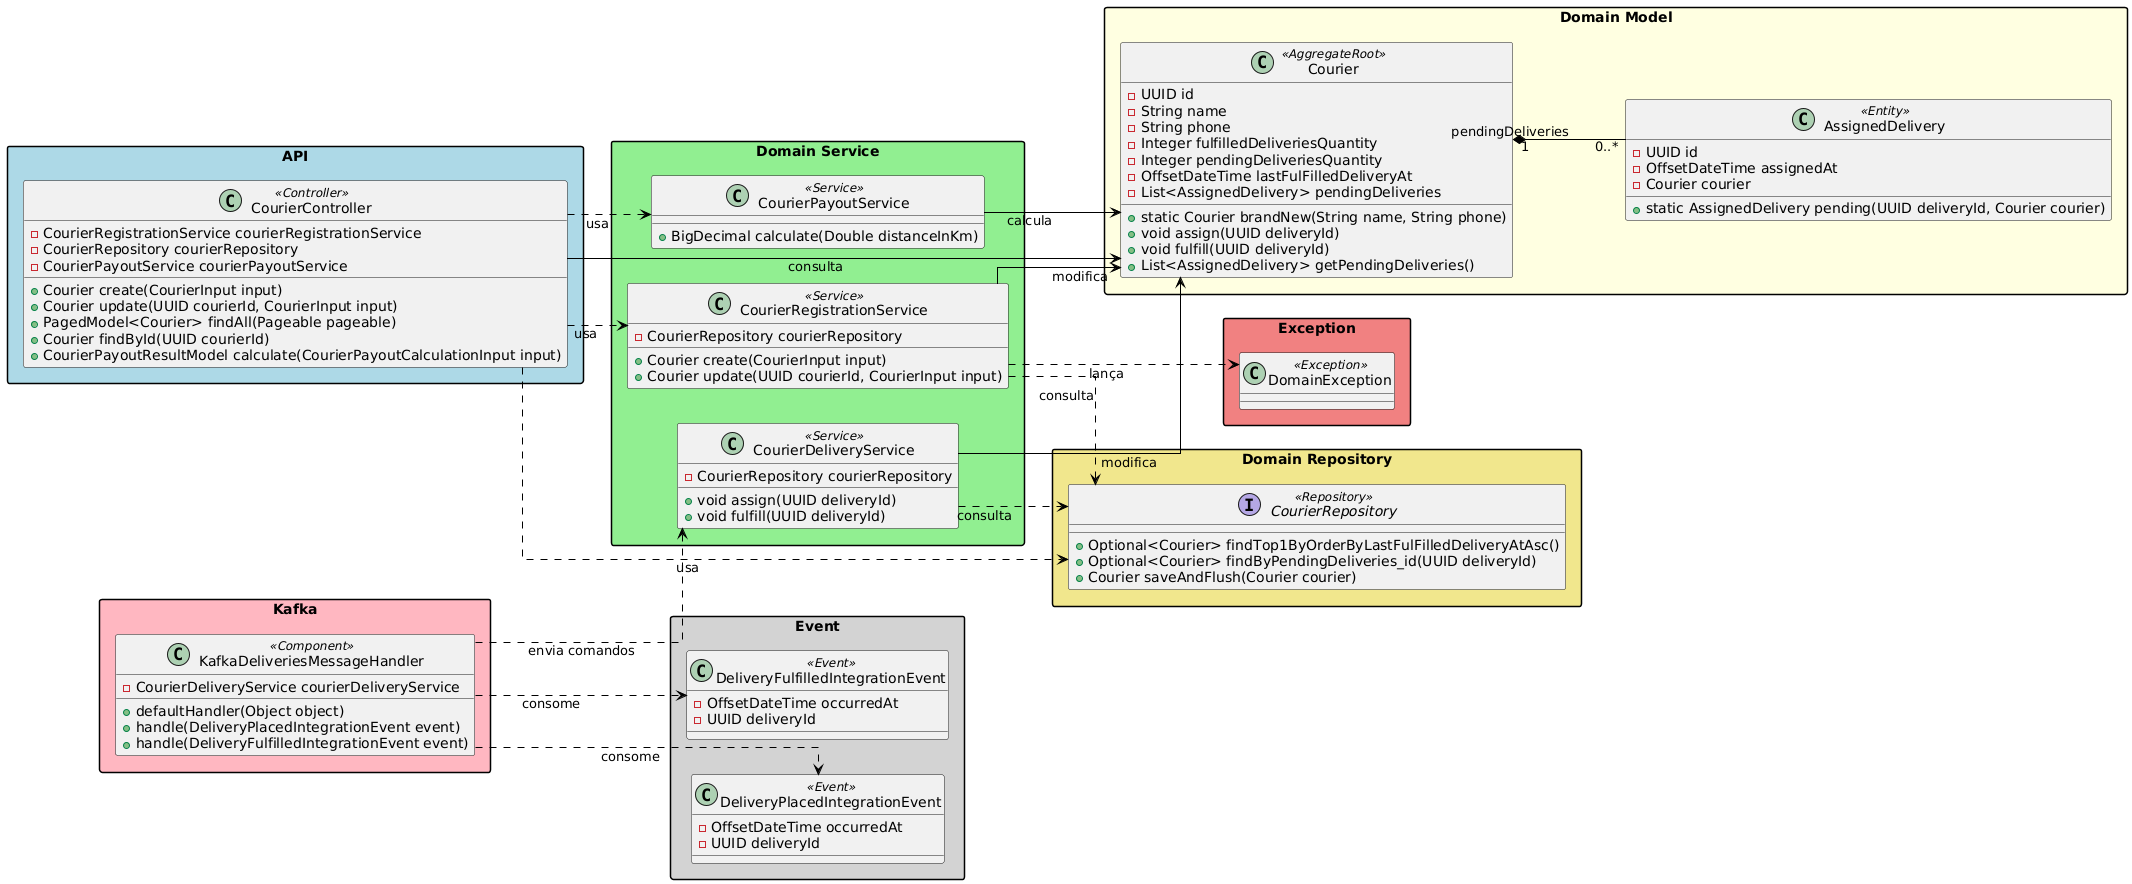

The diagram above was rendered by PlantUML. Its source (embedded in the PNG):
@startuml
left to right direction
skinparam packageStyle rectangle
skinparam linetype ortho
skinparam shadowing false
skinparam ArrowColor Black

' -------------------------
' Pacotes
' -------------------------
package "Domain Model" #LightYellow {
    class Courier <<AggregateRoot>> {
        - UUID id
        - String name
        - String phone
        - Integer fulfilledDeliveriesQuantity
        - Integer pendingDeliveriesQuantity
        - OffsetDateTime lastFulFilledDeliveryAt
        - List<AssignedDelivery> pendingDeliveries
        + static Courier brandNew(String name, String phone)
        + void assign(UUID deliveryId)
        + void fulfill(UUID deliveryId)
        + List<AssignedDelivery> getPendingDeliveries()
    }

    class AssignedDelivery <<Entity>> {
        - UUID id
        - OffsetDateTime assignedAt
        - Courier courier
        + static AssignedDelivery pending(UUID deliveryId, Courier courier)
    }

    ' Espaçamento usando linha oculta entre classes reais
    Courier -[hidden]-> AssignedDelivery
    Courier "1" *-- "0..*" AssignedDelivery : pendingDeliveries
}

package "Domain Service" #LightGreen {
    class CourierRegistrationService <<Service>> {
        - CourierRepository courierRepository
        + Courier create(CourierInput input)
        + Courier update(UUID courierId, CourierInput input)
    }

    class CourierPayoutService <<Service>> {
        + BigDecimal calculate(Double distanceInKm)
    }

    class CourierDeliveryService <<Service>> {
        - CourierRepository courierRepository
        + void assign(UUID deliveryId)
        + void fulfill(UUID deliveryId)
    }
}

package "Domain Repository" #Khaki {
    interface CourierRepository <<Repository>> {
        + Optional<Courier> findTop1ByOrderByLastFulFilledDeliveryAtAsc()
        + Optional<Courier> findByPendingDeliveries_id(UUID deliveryId)
        + Courier saveAndFlush(Courier courier)
    }
}

package "API" #LightBlue {
    class CourierController <<Controller>> {
        - CourierRegistrationService courierRegistrationService
        - CourierRepository courierRepository
        - CourierPayoutService courierPayoutService
        + Courier create(CourierInput input)
        + Courier update(UUID courierId, CourierInput input)
        + PagedModel<Courier> findAll(Pageable pageable)
        + Courier findById(UUID courierId)
        + CourierPayoutResultModel calculate(CourierPayoutCalculationInput input)
    }
}

package "Kafka" #LightPink {
    class KafkaDeliveriesMessageHandler <<Component>> {
        - CourierDeliveryService courierDeliveryService
        + defaultHandler(Object object)
        + handle(DeliveryPlacedIntegrationEvent event)
        + handle(DeliveryFulfilledIntegrationEvent event)
    }
}

package "Event" #LightGray {
    class DeliveryPlacedIntegrationEvent <<Event>> {
        - OffsetDateTime occurredAt
        - UUID deliveryId
    }
    class DeliveryFulfilledIntegrationEvent <<Event>> {
        - OffsetDateTime occurredAt
        - UUID deliveryId
    }
}

package "Exception" #LightCoral {
    class DomainException <<Exception>>
}

' -------------------------
' Relações UML claras
' -------------------------

' Controller usa serviços e repositório
CourierController ..> CourierRegistrationService : usa
CourierController ..> CourierRepository : usa
CourierController ..> CourierPayoutService : usa
CourierController --> Courier : consulta

' Serviços usam repositório
CourierDeliveryService ..> CourierRepository : consulta
CourierRegistrationService ..> CourierRepository : consulta

' Serviços usam modelo
CourierDeliveryService --> Courier : modifica
CourierRegistrationService --> Courier : modifica
CourierPayoutService --> Courier : calcula

' Kafka handler usa serviço e eventos
KafkaDeliveriesMessageHandler ..> CourierDeliveryService : envia comandos
KafkaDeliveriesMessageHandler ..> DeliveryPlacedIntegrationEvent : consome
KafkaDeliveriesMessageHandler ..> DeliveryFulfilledIntegrationEvent : consome

' Exceção
CourierRegistrationService ..> DomainException : lança
@enduml